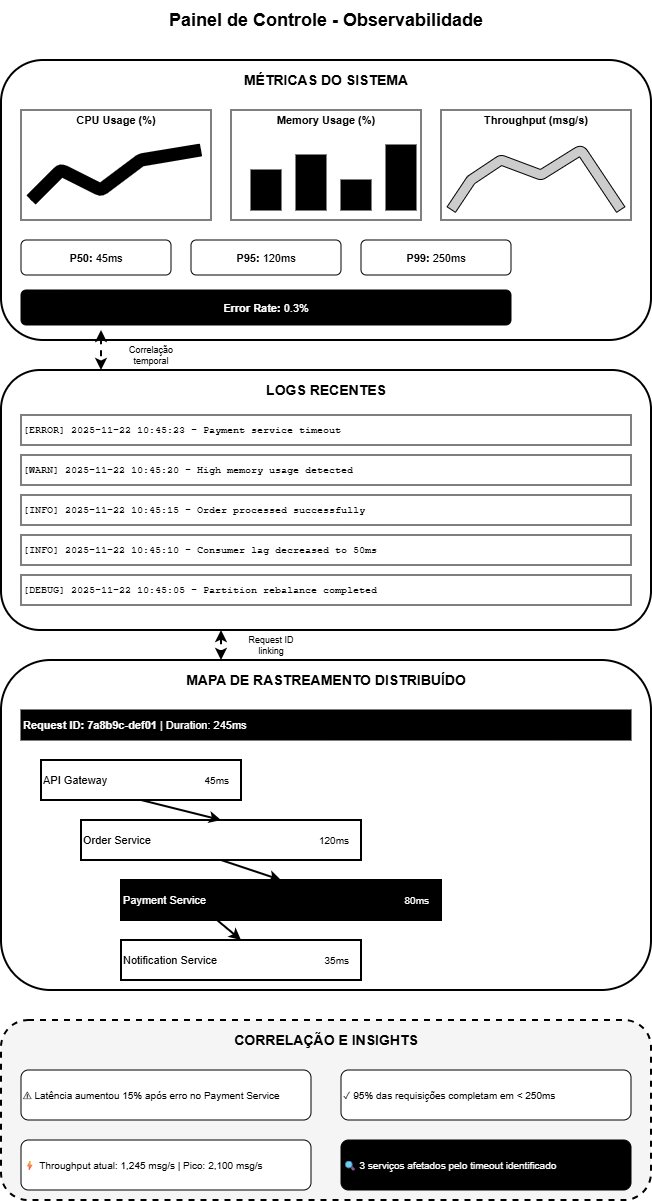

The diagram above was exported from draw.io. Its source (the exported page's mxGraphModel, read from the mxfile embedded in the PNG):
<mxGraphModel dx="984" dy="572" grid="1" gridSize="10" guides="1" tooltips="1" connect="1" arrows="1" fold="1" page="1" pageScale="1" pageWidth="850" pageHeight="1400" math="0" shadow="0">
  <root>
    <mxCell id="0" />
    <mxCell id="1" parent="0" />
    <mxCell id="title" value="&lt;b&gt;Painel de Controle - Observabilidade&lt;/b&gt;" style="text;html=1;strokeColor=none;fillColor=none;align=center;verticalAlign=middle;whiteSpace=wrap;fontSize=18;fontColor=#000000;" parent="1" vertex="1">
      <mxGeometry x="225" y="40" width="400" height="40" as="geometry" />
    </mxCell>
    <mxCell id="metrics-container" value="" style="rounded=1;whiteSpace=wrap;html=1;fillColor=#ffffff;strokeColor=#000000;strokeWidth=2;verticalAlign=top;" parent="1" vertex="1">
      <mxGeometry x="100" y="100" width="650" height="280" as="geometry" />
    </mxCell>
    <mxCell id="metrics-title" value="&lt;b&gt;MÉTRICAS DO SISTEMA&lt;/b&gt;" style="text;html=1;strokeColor=none;fillColor=none;align=center;verticalAlign=middle;whiteSpace=wrap;fontSize=14;fontColor=#000000;" parent="1" vertex="1">
      <mxGeometry x="100" y="105" width="650" height="30" as="geometry" />
    </mxCell>
    <mxCell id="cpu-graph" value="" style="rounded=0;whiteSpace=wrap;html=1;fillColor=#ffffff;strokeColor=#000000;strokeWidth=1;" parent="1" vertex="1">
      <mxGeometry x="120" y="150" width="190" height="110" as="geometry" />
    </mxCell>
    <mxCell id="cpu-label" value="&lt;b&gt;CPU Usage (%)&lt;/b&gt;" style="text;html=1;strokeColor=none;fillColor=none;align=center;verticalAlign=middle;whiteSpace=wrap;fontSize=11;fontColor=#000000;" parent="1" vertex="1">
      <mxGeometry x="120" y="150" width="190" height="20" as="geometry" />
    </mxCell>
    <mxCell id="cpu-line" value="" style="shape=flexArrow;endArrow=none;html=1;strokeColor=#000000;strokeWidth=2;fillColor=#000000;exitX=0;exitY=1;exitDx=0;exitDy=0;entryX=0.8;entryY=0.3;" parent="1" edge="1">
      <mxGeometry width="50" height="50" relative="1" as="geometry">
        <mxPoint x="130" y="240" as="sourcePoint" />
        <mxPoint x="300" y="190" as="targetPoint" />
        <Array as="points">
          <mxPoint x="160" y="210" />
          <mxPoint x="200" y="230" />
          <mxPoint x="240" y="200" />
        </Array>
      </mxGeometry>
    </mxCell>
    <mxCell id="cpu-line-path" value="" style="endArrow=none;html=1;strokeColor=#000000;strokeWidth=2;" parent="1" edge="1">
      <mxGeometry width="50" height="50" relative="1" as="geometry">
        <mxPoint x="130" y="240" as="sourcePoint" />
        <mxPoint x="160" y="210" as="targetPoint" />
      </mxGeometry>
    </mxCell>
    <mxCell id="cpu-line-path2" value="" style="endArrow=none;html=1;strokeColor=#000000;strokeWidth=2;" parent="1" edge="1">
      <mxGeometry width="50" height="50" relative="1" as="geometry">
        <mxPoint x="160" y="210" as="sourcePoint" />
        <mxPoint x="200" y="230" as="targetPoint" />
      </mxGeometry>
    </mxCell>
    <mxCell id="cpu-line-path3" value="" style="endArrow=none;html=1;strokeColor=#000000;strokeWidth=2;" parent="1" edge="1">
      <mxGeometry width="50" height="50" relative="1" as="geometry">
        <mxPoint x="200" y="230" as="sourcePoint" />
        <mxPoint x="240" y="200" as="targetPoint" />
      </mxGeometry>
    </mxCell>
    <mxCell id="cpu-line-path4" value="" style="endArrow=none;html=1;strokeColor=#000000;strokeWidth=2;" parent="1" edge="1">
      <mxGeometry width="50" height="50" relative="1" as="geometry">
        <mxPoint x="240" y="200" as="sourcePoint" />
        <mxPoint x="300" y="190" as="targetPoint" />
      </mxGeometry>
    </mxCell>
    <mxCell id="memory-graph" value="" style="rounded=0;whiteSpace=wrap;html=1;fillColor=#ffffff;strokeColor=#000000;strokeWidth=1;" parent="1" vertex="1">
      <mxGeometry x="330" y="150" width="190" height="110" as="geometry" />
    </mxCell>
    <mxCell id="memory-label" value="&lt;b&gt;Memory Usage (%)&lt;/b&gt;" style="text;html=1;strokeColor=none;fillColor=none;align=center;verticalAlign=middle;whiteSpace=wrap;fontSize=11;fontColor=#000000;" parent="1" vertex="1">
      <mxGeometry x="330" y="150" width="190" height="20" as="geometry" />
    </mxCell>
    <mxCell id="mem-bar1" value="" style="rounded=0;whiteSpace=wrap;html=1;fillColor=#000000;strokeColor=#000000;" parent="1" vertex="1">
      <mxGeometry x="350" y="210" width="30" height="40" as="geometry" />
    </mxCell>
    <mxCell id="mem-bar2" value="" style="rounded=0;whiteSpace=wrap;html=1;fillColor=#000000;strokeColor=#000000;" parent="1" vertex="1">
      <mxGeometry x="395" y="195" width="30" height="55" as="geometry" />
    </mxCell>
    <mxCell id="mem-bar3" value="" style="rounded=0;whiteSpace=wrap;html=1;fillColor=#000000;strokeColor=#000000;" parent="1" vertex="1">
      <mxGeometry x="440" y="220" width="30" height="30" as="geometry" />
    </mxCell>
    <mxCell id="mem-bar4" value="" style="rounded=0;whiteSpace=wrap;html=1;fillColor=#000000;strokeColor=#000000;" parent="1" vertex="1">
      <mxGeometry x="485" y="185" width="30" height="65" as="geometry" />
    </mxCell>
    <mxCell id="throughput-graph" value="" style="rounded=0;whiteSpace=wrap;html=1;fillColor=#ffffff;strokeColor=#000000;strokeWidth=1;" parent="1" vertex="1">
      <mxGeometry x="540" y="150" width="190" height="110" as="geometry" />
    </mxCell>
    <mxCell id="throughput-label" value="&lt;b&gt;Throughput (msg/s)&lt;/b&gt;" style="text;html=1;strokeColor=none;fillColor=none;align=center;verticalAlign=middle;whiteSpace=wrap;fontSize=11;fontColor=#000000;" parent="1" vertex="1">
      <mxGeometry x="540" y="150" width="190" height="20" as="geometry" />
    </mxCell>
    <mxCell id="throughput-area" value="" style="shape=flexArrow;endArrow=none;html=1;strokeColor=#000000;strokeWidth=1;fillColor=#cccccc;" parent="1" edge="1">
      <mxGeometry width="50" height="50" relative="1" as="geometry">
        <mxPoint x="550" y="250" as="sourcePoint" />
        <mxPoint x="720" y="250" as="targetPoint" />
        <Array as="points">
          <mxPoint x="570" y="220" />
          <mxPoint x="600" y="200" />
          <mxPoint x="640" y="215" />
          <mxPoint x="680" y="190" />
        </Array>
      </mxGeometry>
    </mxCell>
    <mxCell id="latency-p50" value="&lt;b&gt;P50:&lt;/b&gt; 45ms" style="rounded=1;whiteSpace=wrap;html=1;fillColor=#ffffff;strokeColor=#000000;strokeWidth=1;fontSize=11;" parent="1" vertex="1">
      <mxGeometry x="120" y="280" width="150" height="35" as="geometry" />
    </mxCell>
    <mxCell id="latency-p95" value="&lt;b&gt;P95:&lt;/b&gt; 120ms" style="rounded=1;whiteSpace=wrap;html=1;fillColor=#ffffff;strokeColor=#000000;strokeWidth=1;fontSize=11;" parent="1" vertex="1">
      <mxGeometry x="290" y="280" width="150" height="35" as="geometry" />
    </mxCell>
    <mxCell id="latency-p99" value="&lt;b&gt;P99:&lt;/b&gt; 250ms" style="rounded=1;whiteSpace=wrap;html=1;fillColor=#ffffff;strokeColor=#000000;strokeWidth=1;fontSize=11;" parent="1" vertex="1">
      <mxGeometry x="460" y="280" width="150" height="35" as="geometry" />
    </mxCell>
    <mxCell id="error-rate" value="&lt;b&gt;Error Rate:&lt;/b&gt; 0.3%" style="rounded=1;whiteSpace=wrap;html=1;fillColor=#000000;strokeColor=#000000;strokeWidth=1;fontSize=11;fontColor=#ffffff;" parent="1" vertex="1">
      <mxGeometry x="120" y="330" width="490" height="35" as="geometry" />
    </mxCell>
    <mxCell id="logs-container" value="" style="rounded=1;whiteSpace=wrap;html=1;fillColor=#ffffff;strokeColor=#000000;strokeWidth=2;verticalAlign=top;" parent="1" vertex="1">
      <mxGeometry x="100" y="410" width="650" height="260" as="geometry" />
    </mxCell>
    <mxCell id="logs-title" value="&lt;b&gt;LOGS RECENTES&lt;/b&gt;" style="text;html=1;strokeColor=none;fillColor=none;align=center;verticalAlign=middle;whiteSpace=wrap;fontSize=14;fontColor=#000000;" parent="1" vertex="1">
      <mxGeometry x="100" y="415" width="650" height="30" as="geometry" />
    </mxCell>
    <mxCell id="log1" value="[ERROR] 2025-11-22 10:45:23 - Payment service timeout" style="rounded=0;whiteSpace=wrap;html=1;fillColor=#ffffff;strokeColor=#000000;strokeWidth=1;fontSize=10;align=left;fontFamily=Courier New;" parent="1" vertex="1">
      <mxGeometry x="120" y="455" width="610" height="30" as="geometry" />
    </mxCell>
    <mxCell id="log2" value="[WARN] 2025-11-22 10:45:20 - High memory usage detected" style="rounded=0;whiteSpace=wrap;html=1;fillColor=#ffffff;strokeColor=#000000;strokeWidth=1;fontSize=10;align=left;fontFamily=Courier New;" parent="1" vertex="1">
      <mxGeometry x="120" y="495" width="610" height="30" as="geometry" />
    </mxCell>
    <mxCell id="log3" value="[INFO] 2025-11-22 10:45:15 - Order processed successfully" style="rounded=0;whiteSpace=wrap;html=1;fillColor=#ffffff;strokeColor=#000000;strokeWidth=1;fontSize=10;align=left;fontFamily=Courier New;" parent="1" vertex="1">
      <mxGeometry x="120" y="535" width="610" height="30" as="geometry" />
    </mxCell>
    <mxCell id="log4" value="[INFO] 2025-11-22 10:45:10 - Consumer lag decreased to 50ms" style="rounded=0;whiteSpace=wrap;html=1;fillColor=#ffffff;strokeColor=#000000;strokeWidth=1;fontSize=10;align=left;fontFamily=Courier New;" parent="1" vertex="1">
      <mxGeometry x="120" y="575" width="610" height="30" as="geometry" />
    </mxCell>
    <mxCell id="log5" value="[DEBUG] 2025-11-22 10:45:05 - Partition rebalance completed" style="rounded=0;whiteSpace=wrap;html=1;fillColor=#ffffff;strokeColor=#000000;strokeWidth=1;fontSize=10;align=left;fontFamily=Courier New;" parent="1" vertex="1">
      <mxGeometry x="120" y="615" width="610" height="30" as="geometry" />
    </mxCell>
    <mxCell id="trace-container" value="" style="rounded=1;whiteSpace=wrap;html=1;fillColor=#ffffff;strokeColor=#000000;strokeWidth=2;verticalAlign=top;" parent="1" vertex="1">
      <mxGeometry x="100" y="700" width="650" height="330" as="geometry" />
    </mxCell>
    <mxCell id="trace-title" value="&lt;b&gt;MAPA DE RASTREAMENTO DISTRIBUÍDO&lt;/b&gt;" style="text;html=1;strokeColor=none;fillColor=none;align=center;verticalAlign=middle;whiteSpace=wrap;fontSize=14;fontColor=#000000;" parent="1" vertex="1">
      <mxGeometry x="100" y="705" width="650" height="30" as="geometry" />
    </mxCell>
    <mxCell id="trace-timeline" value="&lt;b&gt;Request ID: 7a8b9c-def01&lt;/b&gt; | Duration: 245ms" style="rounded=0;whiteSpace=wrap;html=1;fillColor=#000000;strokeColor=#000000;strokeWidth=1;fontSize=11;fontColor=#ffffff;align=left;" parent="1" vertex="1">
      <mxGeometry x="120" y="750" width="610" height="30" as="geometry" />
    </mxCell>
    <mxCell id="span-api" value="API Gateway" style="rounded=0;whiteSpace=wrap;html=1;fillColor=#ffffff;strokeColor=#000000;strokeWidth=2;fontSize=11;align=left;" parent="1" vertex="1">
      <mxGeometry x="140" y="800" width="200" height="40" as="geometry" />
    </mxCell>
    <mxCell id="span-api-time" value="45ms" style="text;html=1;strokeColor=none;fillColor=none;align=right;verticalAlign=middle;whiteSpace=wrap;fontSize=10;fontColor=#000000;" parent="1" vertex="1">
      <mxGeometry x="290" y="805" width="40" height="30" as="geometry" />
    </mxCell>
    <mxCell id="span-order" value="Order Service" style="rounded=0;whiteSpace=wrap;html=1;fillColor=#ffffff;strokeColor=#000000;strokeWidth=2;fontSize=11;align=left;" parent="1" vertex="1">
      <mxGeometry x="180" y="860" width="280" height="40" as="geometry" />
    </mxCell>
    <mxCell id="span-order-time" value="120ms" style="text;html=1;strokeColor=none;fillColor=none;align=right;verticalAlign=middle;whiteSpace=wrap;fontSize=10;fontColor=#000000;" parent="1" vertex="1">
      <mxGeometry x="410" y="865" width="40" height="30" as="geometry" />
    </mxCell>
    <mxCell id="span-payment" value="Payment Service" style="rounded=0;whiteSpace=wrap;html=1;fillColor=#000000;strokeColor=#000000;strokeWidth=2;fontSize=11;align=left;fontColor=#ffffff;" parent="1" vertex="1">
      <mxGeometry x="220" y="920" width="320" height="40" as="geometry" />
    </mxCell>
    <mxCell id="span-payment-time" value="80ms" style="text;html=1;strokeColor=none;fillColor=none;align=right;verticalAlign=middle;whiteSpace=wrap;fontSize=10;fontColor=#ffffff;" parent="1" vertex="1">
      <mxGeometry x="490" y="925" width="40" height="30" as="geometry" />
    </mxCell>
    <mxCell id="span-notification" value="Notification Service" style="rounded=0;whiteSpace=wrap;html=1;fillColor=#ffffff;strokeColor=#000000;strokeWidth=2;fontSize=11;align=left;" parent="1" vertex="1">
      <mxGeometry x="220" y="980" width="240" height="40" as="geometry" />
    </mxCell>
    <mxCell id="span-notification-time" value="35ms" style="text;html=1;strokeColor=none;fillColor=none;align=right;verticalAlign=middle;whiteSpace=wrap;fontSize=10;fontColor=#000000;" parent="1" vertex="1">
      <mxGeometry x="410" y="985" width="40" height="30" as="geometry" />
    </mxCell>
    <mxCell id="arrow1" value="" style="endArrow=classic;html=1;strokeColor=#000000;strokeWidth=2;exitX=0.5;exitY=1;entryX=0.5;entryY=0;" parent="1" source="span-api" target="span-order" edge="1">
      <mxGeometry width="50" height="50" relative="1" as="geometry">
        <mxPoint x="400" y="900" as="sourcePoint" />
        <mxPoint x="450" y="850" as="targetPoint" />
      </mxGeometry>
    </mxCell>
    <mxCell id="arrow2" value="" style="endArrow=classic;html=1;strokeColor=#000000;strokeWidth=2;exitX=0.5;exitY=1;entryX=0.5;entryY=0;" parent="1" source="span-order" target="span-payment" edge="1">
      <mxGeometry width="50" height="50" relative="1" as="geometry">
        <mxPoint x="400" y="900" as="sourcePoint" />
        <mxPoint x="450" y="850" as="targetPoint" />
      </mxGeometry>
    </mxCell>
    <mxCell id="arrow3" value="" style="endArrow=classic;html=1;strokeColor=#000000;strokeWidth=2;exitX=0.3;exitY=1;entryX=0.5;entryY=0;" parent="1" source="span-payment" target="span-notification" edge="1">
      <mxGeometry width="50" height="50" relative="1" as="geometry">
        <mxPoint x="400" y="900" as="sourcePoint" />
        <mxPoint x="450" y="850" as="targetPoint" />
      </mxGeometry>
    </mxCell>
    <mxCell id="interconnection-container" value="" style="rounded=1;whiteSpace=wrap;html=1;fillColor=#f5f5f5;strokeColor=#000000;strokeWidth=2;verticalAlign=top;dashed=1;" parent="1" vertex="1">
      <mxGeometry x="100" y="1060" width="650" height="180" as="geometry" />
    </mxCell>
    <mxCell id="interconnection-title" value="&lt;b&gt;CORRELAÇÃO E INSIGHTS&lt;/b&gt;" style="text;html=1;strokeColor=none;fillColor=none;align=center;verticalAlign=middle;whiteSpace=wrap;fontSize=14;fontColor=#000000;" parent="1" vertex="1">
      <mxGeometry x="100" y="1065" width="650" height="30" as="geometry" />
    </mxCell>
    <mxCell id="correlation1" value="" style="endArrow=classic;html=1;strokeColor=#000000;strokeWidth=2;dashed=1;startArrow=classic;startFill=1;endFill=1;" parent="1" edge="1">
      <mxGeometry width="50" height="50" relative="1" as="geometry">
        <mxPoint x="200" y="370" as="sourcePoint" />
        <mxPoint x="200" y="410" as="targetPoint" />
      </mxGeometry>
    </mxCell>
    <mxCell id="correlation1-label" value="Correlação&#10;temporal" style="text;html=1;strokeColor=none;fillColor=none;align=center;verticalAlign=middle;whiteSpace=wrap;fontSize=9;fontColor=#000000;" parent="1" vertex="1">
      <mxGeometry x="210" y="380" width="80" height="30" as="geometry" />
    </mxCell>
    <mxCell id="correlation2" value="" style="endArrow=classic;html=1;strokeColor=#000000;strokeWidth=2;dashed=1;startArrow=classic;startFill=1;endFill=1;" parent="1" edge="1">
      <mxGeometry width="50" height="50" relative="1" as="geometry">
        <mxPoint x="320" y="670" as="sourcePoint" />
        <mxPoint x="320" y="700" as="targetPoint" />
      </mxGeometry>
    </mxCell>
    <mxCell id="correlation2-label" value="Request ID&#10;linking" style="text;html=1;strokeColor=none;fillColor=none;align=center;verticalAlign=middle;whiteSpace=wrap;fontSize=9;fontColor=#000000;" parent="1" vertex="1">
      <mxGeometry x="330" y="670" width="80" height="30" as="geometry" />
    </mxCell>
    <mxCell id="insight1" value="⚠ Latência aumentou 15% após erro no Payment Service" style="rounded=1;whiteSpace=wrap;html=1;fillColor=#ffffff;strokeColor=#000000;strokeWidth=1;fontSize=10;align=left;" parent="1" vertex="1">
      <mxGeometry x="120" y="1110" width="290" height="50" as="geometry" />
    </mxCell>
    <mxCell id="insight2" value="✓ 95% das requisições completam em &lt; 250ms" style="rounded=1;whiteSpace=wrap;html=1;fillColor=#ffffff;strokeColor=#000000;strokeWidth=1;fontSize=10;align=left;" parent="1" vertex="1">
      <mxGeometry x="440" y="1110" width="290" height="50" as="geometry" />
    </mxCell>
    <mxCell id="insight3" value="⚡ Throughput atual: 1,245 msg/s | Pico: 2,100 msg/s" style="rounded=1;whiteSpace=wrap;html=1;fillColor=#ffffff;strokeColor=#000000;strokeWidth=1;fontSize=10;align=left;" parent="1" vertex="1">
      <mxGeometry x="120" y="1180" width="290" height="50" as="geometry" />
    </mxCell>
    <mxCell id="insight4" value="🔍 3 serviços afetados pelo timeout identificado" style="rounded=1;whiteSpace=wrap;html=1;fillColor=#000000;strokeColor=#000000;strokeWidth=1;fontSize=10;align=left;fontColor=#ffffff;" parent="1" vertex="1">
      <mxGeometry x="440" y="1180" width="290" height="50" as="geometry" />
    </mxCell>
  </root>
</mxGraphModel>